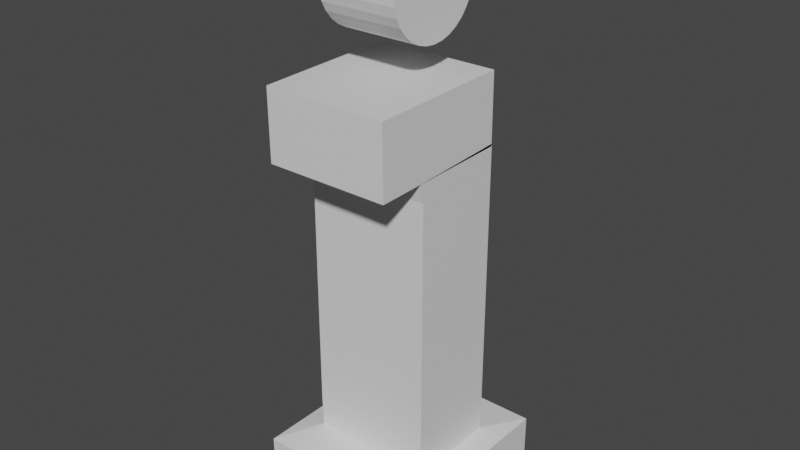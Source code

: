 # Source: information.blend  (saved by Blender 2.82.7; exported with 4.5.12 LTS)
import bpy
from mathutils import Matrix  # noqa: F401  (used for matrix-valued properties, if any)

bpy.ops.wm.read_factory_settings(use_empty=True)
scene = bpy.context.scene
scene.name = 'Scene'

# ---- collections
col_collection = bpy.data.collections.new('Collection'); scene.collection.children.link(col_collection)

# ---- materials (node trees are filled in below, after node groups)
mat_material = bpy.data.materials.new('Material')
mat_material.alpha_threshold = 0.0
mat_material.use_transparent_shadow = False
mat_material.line_color = (0.0, 0.0, 0.0, 1.0)

# ---- material node trees
mat_material.use_nodes = True; mat_material.node_tree.nodes.clear()
_N = mat_material.node_tree.nodes; _L = mat_material.node_tree.links
n0 = _N.new('ShaderNodeOutputMaterial'); n0.name = 'Material Output'; n0.location = (300, 300)
n1 = _N.new('ShaderNodeBsdfPrincipled'); n1.name = 'Principled BSDF'; n1.location = (10, 300)
n1.distribution = 'GGX'
n1.subsurface_method = 'BURLEY'
n1.inputs[2].default_value = 0.4
n1.inputs[3].default_value = 1.45
n1.inputs[27].default_value = (0.0, 0.0, 0.0, 1.0)
n1.inputs[28].default_value = 1.0
_L.new(n1.outputs[0], n0.inputs[0])
n0.is_active_output = True

# ---- world
world_world = bpy.data.worlds.new('World'); scene.world = world_world
world_world.use_nodes = True; world_world.node_tree.nodes.clear()
_N = world_world.node_tree.nodes; _L = world_world.node_tree.links
n0 = _N.new('ShaderNodeOutputWorld'); n0.name = 'World Output'; n0.location = (300, 300)
n1 = _N.new('ShaderNodeBackground'); n1.name = 'Background'; n1.location = (10, 300)
n1.inputs[0].default_value = (0.05088, 0.05088, 0.05088, 1.0)
_L.new(n1.outputs[0], n0.inputs[0])
n0.is_active_output = True
world_world.color = (0.05088, 0.05088, 0.05088)
world_world.use_sun_shadow = False
world_world.sun_shadow_jitter_overblur = 0.0

# ---- meshes
me_cube = bpy.data.meshes.new('Cube')
me_cube.from_pydata([(1.0, 0.54, 2.844), (1.0, 0.54, -1.0), (1.0, -0.9798, 2.844), (1.0, -0.9798, -1.0), (-1.0, 0.54, 2.844), (-1.0, 0.54, -1.0), (-1.0, -0.9798, 2.844), (-1.0, -0.9798, -1.0), (1.0, 0.54, 3.212), (1.0, -1.036, 3.147), (-1.0, 0.54, 3.212), (-1.0, -1.036, 3.147), (1.0, 0.5328, 3.173), (1.0, -1.788, 3.13), (-1.0, 0.5328, 3.173), (-1.0, -1.788, 3.13), (1.0, 0.524, 4.298), (1.0, -1.796, 4.255), (-1.0, 0.524, 4.298), (-1.0, -1.796, 4.255), (1.0, 0.54, -1.26), (1.0, -0.9798, -1.26), (-1.0, 0.54, -1.26), (-1.0, -0.9798, -1.26), (0.9967, 0.5289, -1.477), (0.9967, -0.9687, -1.477), (-0.9967, 0.5289, -1.477), (-0.9967, -0.9687, -1.477), (0.9922, 0.5341, -1.694), (0.9922, -0.9739, -1.694), (-0.9922, 0.5341, -1.694), (-0.9922, -0.9739, -1.694), (1.389, 1.276, -1.759), (1.389, -1.715, -1.759), (-1.389, 1.276, -1.759), (-1.389, -1.715, -1.759), (1.389, 1.276, -2.583), (1.389, -1.715, -2.583), (-1.389, 1.276, -2.583), (-1.389, -1.715, -2.583)], [], [(4, 6, 11, 10), (3, 2, 6, 7), (7, 6, 4, 5), (5, 1, 20, 22), (1, 0, 2, 3), (5, 4, 0, 1), (11, 9, 13, 15), (2, 0, 8, 9), (0, 4, 10, 8), (6, 2, 9, 11), (12, 14, 18, 16), (8, 10, 14, 12), (9, 8, 12, 13), (10, 11, 15, 14), (16, 18, 19, 17), (13, 12, 16, 17), (14, 15, 19, 18), (15, 13, 17, 19), (20, 21, 25, 24), (3, 7, 23, 21), (7, 5, 22, 23), (1, 3, 21, 20), (26, 24, 28, 30), (22, 20, 24, 26), (21, 23, 27, 25), (23, 22, 26, 27), (29, 31, 35, 33), (25, 27, 31, 29), (27, 26, 30, 31), (24, 25, 29, 28), (32, 33, 37, 36), (31, 30, 34, 35), (28, 29, 33, 32), (30, 28, 32, 34), (38, 36, 37, 39), (34, 32, 36, 38), (33, 35, 39, 37), (35, 34, 38, 39)])
_uv = me_cube.uv_layers.new(name='UVMap')
_uv.uv.foreach_set('vector', [0.625, 0.25, 0.625, 0.0, 0.625, 0.0, 0.625, 0.25, 0.375, 0.75, 0.625, 0.75, 0.625, 1.0, 0.375, 1.0, 0.375, 0.0, 0.625, 0.0, 0.625, 0.25, 0.375, 0.25, 0.375, 0.25, 0.375, 0.5, 0.375, 0.5, 0.375, 0.25, 0.375, 0.5, 0.625, 0.5, 0.625, 0.75, 0.375, 0.75, 0.375, 0.25, 0.625, 0.25, 0.625, 0.5, 0.375, 0.5, 0.625, 1.0, 0.625, 0.75, 0.625, 0.75, 0.625, 1.0, 0.625, 0.75, 0.625, 0.5, 0.625, 0.5, 0.625, 0.75, 0.625, 0.5, 0.625, 0.25, 0.625, 0.25, 0.625, 0.5, 0.625, 1.0, 0.625, 0.75, 0.625, 0.75, 0.625, 1.0, 0.625, 0.5, 0.625, 0.25, 0.625, 0.25, 0.625, 0.5, 0.625, 0.5, 0.625, 0.25, 0.625, 0.25, 0.625, 0.5, 0.625, 0.75, 0.625, 0.5, 0.625, 0.5, 0.625, 0.75, 0.625, 0.25, 0.625, 0.0, 0.625, 0.0, 0.625, 0.25, 0.625, 0.5, 0.875, 0.5, 0.875, 0.75, 0.625, 0.75, 0.625, 0.75, 0.625, 0.5, 0.625, 0.5, 0.625, 0.75, 0.625, 0.25, 0.625, 0.0, 0.625, 0.0, 0.625, 0.25, 0.625, 1.0, 0.625, 0.75, 0.625, 0.75, 0.625, 1.0, 0.375, 0.5, 0.375, 0.75, 0.375, 0.75, 0.375, 0.5, 0.375, 0.75, 0.375, 1.0, 0.375, 1.0, 0.375, 0.75, 0.375, 0.0, 0.375, 0.25, 0.375, 0.25, 0.375, 0.0, 0.375, 0.5, 0.375, 0.75, 0.375, 0.75, 0.375, 0.5, 0.375, 0.25, 0.375, 0.5, 0.375, 0.5, 0.375, 0.25, 0.375, 0.25, 0.375, 0.5, 0.375, 0.5, 0.375, 0.25, 0.375, 0.75, 0.375, 1.0, 0.375, 1.0, 0.375, 0.75, 0.375, 0.0, 0.375, 0.25, 0.375, 0.25, 0.375, 0.0, 0.375, 0.75, 0.375, 1.0, 0.375, 1.0, 0.375, 0.75, 0.375, 0.75, 0.375, 1.0, 0.375, 1.0, 0.375, 0.75, 0.375, 0.0, 0.375, 0.25, 0.375, 0.25, 0.375, 0.0, 0.375, 0.5, 0.375, 0.75, 0.375, 0.75, 0.375, 0.5, 0.375, 0.5, 0.375, 0.75, 0.375, 0.75, 0.375, 0.5, 0.375, 0.0, 0.375, 0.25, 0.375, 0.25, 0.375, 0.0, 0.375, 0.5, 0.375, 0.75, 0.375, 0.75, 0.375, 0.5, 0.375, 0.25, 0.375, 0.5, 0.375, 0.5, 0.375, 0.25, 0.125, 0.5, 0.375, 0.5, 0.375, 0.75, 0.125, 0.75, 0.375, 0.25, 0.375, 0.5, 0.375, 0.5, 0.375, 0.25, 0.375, 0.75, 0.375, 1.0, 0.375, 1.0, 0.375, 0.75, 0.375, 0.0, 0.375, 0.25, 0.375, 0.25, 0.375, 0.0])
me_cube.materials.append(mat_material)
me_cube.use_remesh_preserve_volume = False
me_cube.use_remesh_preserve_attributes = False
me_cube.use_mirror_vertex_groups = False
me_cube.update()
me_cylinder = bpy.data.meshes.new('Cylinder')
me_cylinder.from_pydata([(0.0, 1.0, -1.0), (0.0, 1.0, 1.0), (0.1951, 0.9808, -1.0), (0.1951, 0.9808, 1.0), (0.3827, 0.9239, -1.0), (0.3827, 0.9239, 1.0), (0.5556, 0.8315, -1.0), (0.5556, 0.8315, 1.0), (0.7071, 0.7071, -1.0), (0.7071, 0.7071, 1.0), (0.8315, 0.5556, -1.0), (0.8315, 0.5556, 1.0), (0.9239, 0.3827, -1.0), (0.9239, 0.3827, 1.0), (0.9808, 0.1951, -1.0), (0.9808, 0.1951, 1.0), (1.0, 7.55e-08, -1.0), (1.0, 7.55e-08, 1.0), (0.9808, -0.1951, -1.0), (0.9808, -0.1951, 1.0), (0.9239, -0.3827, -1.0), (0.9239, -0.3827, 1.0), (0.8315, -0.5556, -1.0), (0.8315, -0.5556, 1.0), (0.7071, -0.7071, -1.0), (0.7071, -0.7071, 1.0), (0.5556, -0.8315, -1.0), (0.5556, -0.8315, 1.0), (0.3827, -0.9239, -1.0), (0.3827, -0.9239, 1.0), (0.1951, -0.9808, -1.0), (0.1951, -0.9808, 1.0), (-3.258e-07, -1.0, -1.0), (-3.258e-07, -1.0, 1.0), (-0.1951, -0.9808, -1.0), (-0.1951, -0.9808, 1.0), (-0.3827, -0.9239, -1.0), (-0.3827, -0.9239, 1.0), (-0.5556, -0.8315, -1.0), (-0.5556, -0.8315, 1.0), (-0.7071, -0.7071, -1.0), (-0.7071, -0.7071, 1.0), (-0.8315, -0.5556, -1.0), (-0.8315, -0.5556, 1.0), (-0.9239, -0.3827, -1.0), (-0.9239, -0.3827, 1.0), (-0.9808, -0.1951, -1.0), (-0.9808, -0.1951, 1.0), (-1.0, 9.656e-07, -1.0), (-1.0, 9.656e-07, 1.0), (-0.9808, 0.1951, -1.0), (-0.9808, 0.1951, 1.0), (-0.9239, 0.3827, -1.0), (-0.9239, 0.3827, 1.0), (-0.8315, 0.5556, -1.0), (-0.8315, 0.5556, 1.0), (-0.7071, 0.7071, -1.0), (-0.7071, 0.7071, 1.0), (-0.5556, 0.8315, -1.0), (-0.5556, 0.8315, 1.0), (-0.3827, 0.9239, -1.0), (-0.3827, 0.9239, 1.0), (-0.1951, 0.9808, -1.0), (-0.1951, 0.9808, 1.0)], [], [(0, 1, 3, 2), (2, 3, 5, 4), (4, 5, 7, 6), (6, 7, 9, 8), (8, 9, 11, 10), (10, 11, 13, 12), (12, 13, 15, 14), (14, 15, 17, 16), (16, 17, 19, 18), (18, 19, 21, 20), (20, 21, 23, 22), (22, 23, 25, 24), (24, 25, 27, 26), (26, 27, 29, 28), (28, 29, 31, 30), (30, 31, 33, 32), (32, 33, 35, 34), (34, 35, 37, 36), (36, 37, 39, 38), (38, 39, 41, 40), (40, 41, 43, 42), (42, 43, 45, 44), (44, 45, 47, 46), (46, 47, 49, 48), (48, 49, 51, 50), (50, 51, 53, 52), (52, 53, 55, 54), (54, 55, 57, 56), (56, 57, 59, 58), (58, 59, 61, 60), (3, 1, 63, 61, 59, 57, 55, 53, 51, 49, 47, 45, 43, 41, 39, 37, 35, 33, 31, 29, 27, 25, 23, 21, 19, 17, 15, 13, 11, 9, 7, 5), (60, 61, 63, 62), (62, 63, 1, 0), (0, 2, 4, 6, 8, 10, 12, 14, 16, 18, 20, 22, 24, 26, 28, 30, 32, 34, 36, 38, 40, 42, 44, 46, 48, 50, 52, 54, 56, 58, 60, 62)])
_uv = me_cylinder.uv_layers.new(name='UVMap')
_uv.uv.foreach_set('vector', [1.0, 0.5, 1.0, 1.0, 0.9688, 1.0, 0.9688, 0.5, 0.9688, 0.5, 0.9688, 1.0, 0.9375, 1.0, 0.9375, 0.5, 0.9375, 0.5, 0.9375, 1.0, 0.9062, 1.0, 0.9062, 0.5, 0.9062, 0.5, 0.9062, 1.0, 0.875, 1.0, 0.875, 0.5, 0.875, 0.5, 0.875, 1.0, 0.8438, 1.0, 0.8438, 0.5, 0.8438, 0.5, 0.8438, 1.0, 0.8125, 1.0, 0.8125, 0.5, 0.8125, 0.5, 0.8125, 1.0, 0.7812, 1.0, 0.7812, 0.5, 0.7812, 0.5, 0.7812, 1.0, 0.75, 1.0, 0.75, 0.5, 0.75, 0.5, 0.75, 1.0, 0.7188, 1.0, 0.7188, 0.5, 0.7188, 0.5, 0.7188, 1.0, 0.6875, 1.0, 0.6875, 0.5, 0.6875, 0.5, 0.6875, 1.0, 0.6562, 1.0, 0.6562, 0.5, 0.6562, 0.5, 0.6562, 1.0, 0.625, 1.0, 0.625, 0.5, 0.625, 0.5, 0.625, 1.0, 0.5938, 1.0, 0.5938, 0.5, 0.5938, 0.5, 0.5938, 1.0, 0.5625, 1.0, 0.5625, 0.5, 0.5625, 0.5, 0.5625, 1.0, 0.5312, 1.0, 0.5312, 0.5, 0.5312, 0.5, 0.5312, 1.0, 0.5, 1.0, 0.5, 0.5, 0.5, 0.5, 0.5, 1.0, 0.4688, 1.0, 0.4688, 0.5, 0.4688, 0.5, 0.4688, 1.0, 0.4375, 1.0, 0.4375, 0.5, 0.4375, 0.5, 0.4375, 1.0, 0.4062, 1.0, 0.4062, 0.5, 0.4062, 0.5, 0.4062, 1.0, 0.375, 1.0, 0.375, 0.5, 0.375, 0.5, 0.375, 1.0, 0.3438, 1.0, 0.3438, 0.5, 0.3438, 0.5, 0.3438, 1.0, 0.3125, 1.0, 0.3125, 0.5, 0.3125, 0.5, 0.3125, 1.0, 0.2812, 1.0, 0.2812, 0.5, 0.2812, 0.5, 0.2812, 1.0, 0.25, 1.0, 0.25, 0.5, 0.25, 0.5, 0.25, 1.0, 0.2188, 1.0, 0.2188, 0.5, 0.2188, 0.5, 0.2188, 1.0, 0.1875, 1.0, 0.1875, 0.5, 0.1875, 0.5, 0.1875, 1.0, 0.1562, 1.0, 0.1562, 0.5, 0.1562, 0.5, 0.1562, 1.0, 0.125, 1.0, 0.125, 0.5, 0.125, 0.5, 0.125, 1.0, 0.09375, 1.0, 0.09375, 0.5, 0.09375, 0.5, 0.09375, 1.0, 0.0625, 1.0, 0.0625, 0.5, 0.2968, 0.4854, 0.25, 0.49, 0.2032, 0.4854, 0.1582, 0.4717, 0.1167, 0.4496, 0.08029, 0.4197, 0.05045, 0.3833, 0.02827, 0.3418, 0.01461, 0.2968, 0.01, 0.25, 0.01461, 0.2032, 0.02827, 0.1582, 0.05045, 0.1167, 0.08029, 0.08029, 0.1167, 0.05045, 0.1582, 0.02827, 0.2032, 0.01461, 0.25, 0.01, 0.2968, 0.01461, 0.3418, 0.02827, 0.3833, 0.05045, 0.4197, 0.08029, 0.4496, 0.1167, 0.4717, 0.1582, 0.4854, 0.2032, 0.49, 0.25, 0.4854, 0.2968, 0.4717, 0.3418, 0.4496, 0.3833, 0.4197, 0.4197, 0.3833, 0.4496, 0.3418, 0.4717, 0.0625, 0.5, 0.0625, 1.0, 0.03125, 1.0, 0.03125, 0.5, 0.03125, 0.5, 0.03125, 1.0, 0.0, 1.0, 0.0, 0.5, 0.75, 0.49, 0.7968, 0.4854, 0.8418, 0.4717, 0.8833, 0.4496, 0.9197, 0.4197, 0.9496, 0.3833, 0.9717, 0.3418, 0.9854, 0.2968, 0.99, 0.25, 0.9854, 0.2032, 0.9717, 0.1582, 0.9496, 0.1167, 0.9197, 0.08029, 0.8833, 0.05045, 0.8418, 0.02827, 0.7968, 0.01461, 0.75, 0.01, 0.7032, 0.01461, 0.6582, 0.02827, 0.6167, 0.05045, 0.5803, 0.08029, 0.5504, 0.1167, 0.5283, 0.1582, 0.5146, 0.2032, 0.51, 0.25, 0.5146, 0.2968, 0.5283, 0.3418, 0.5504, 0.3833, 0.5803, 0.4197, 0.6167, 0.4496, 0.6582, 0.4717, 0.7032, 0.4854])
me_cylinder.use_remesh_fix_poles = True
me_cylinder.use_remesh_preserve_attributes = False
me_cylinder.use_mirror_vertex_groups = False
me_cylinder.update()

# ---- objects
ob_cube = bpy.data.objects.new('Cube', me_cube)
ob_cylinder = bpy.data.objects.new('Cylinder', me_cylinder)

# ---- transforms, parenting, visibility, modifiers, constraints
ob_cube.location = (0.0, 0.0, 0.0)
ob_cube.lock_rotations_4d = False
ob_cube.empty_display_type = 'ARROWS'
ob_cube.lineart.crease_threshold = 0.0
ob_cylinder.location = (0.0, -0.3253, 5.607)
ob_cylinder.rotation_euler = (-0.0, 1.571, 0.0)
ob_cylinder.scale = (0.8234, 0.8234, 0.6344)
ob_cylinder.lineart.crease_threshold = 0.0

# ---- collection membership
col_collection.objects.link(ob_cube)
col_collection.objects.link(ob_cylinder)

# ---- scene / render settings (as saved in the file)
scene.frame_start = 1; scene.frame_end = 250; scene.frame_set(1)
scene.render.engine = 'BLENDER_EEVEE_NEXT'
scene.cycles.use_denoising = False
scene.cycles.samples = 128
scene.cycles.sampling_pattern = 'TABULATED_SOBOL'
scene.cycles.use_adaptive_sampling = False
scene.cycles.use_light_tree = False
scene.view_settings.view_transform = 'Filmic'
bpy.context.view_layer.update()

# ---- added for rendering (the .blend has no active camera and no usable light): camera, sun
cam_auto = bpy.data.cameras.new('AutoCamera')
cam_auto.lens = 50.0
cam_auto.sensor_width = 36.0
cam_auto.clip_end = 1000.0
ob_auto_camera = bpy.data.objects.new('AutoCamera', cam_auto)
scene.collection.objects.link(ob_auto_camera)
ob_auto_camera.location = (9.17796, -11.274, 9.26591)
ob_auto_camera.rotation_euler = (1.09748, -7.21219e-08, 0.694738)
scene.camera = ob_auto_camera
light_auto_sun = bpy.data.lights.new('AutoSun', 'SUN')
light_auto_sun.energy = 3.0
light_auto_sun.angle = 0.0523599
ob_auto_sun = bpy.data.objects.new('AutoSun', light_auto_sun)
scene.collection.objects.link(ob_auto_sun)
ob_auto_sun.rotation_euler = (0.872665, 0.174533, 0.523599)
bpy.context.view_layer.update()
